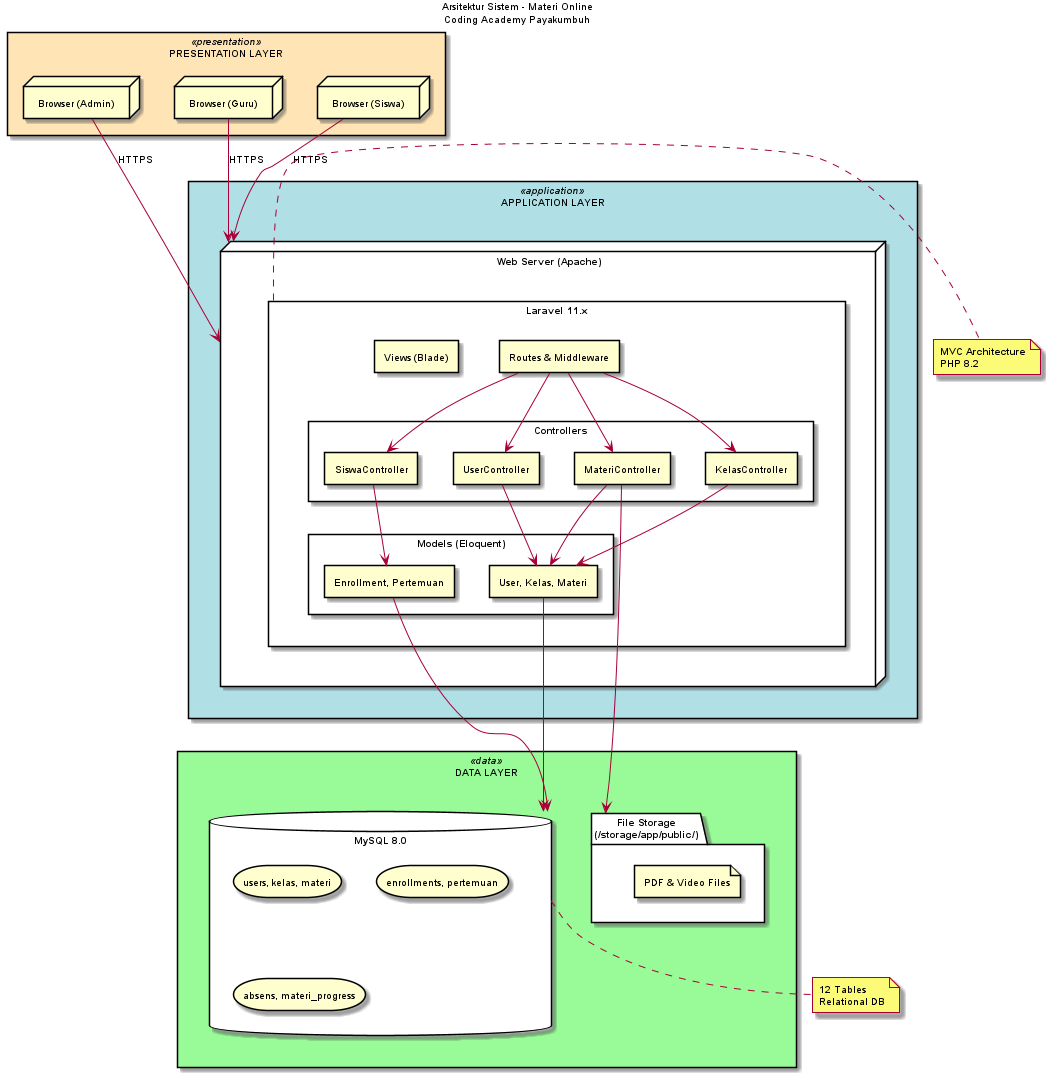

The diagram above was rendered by PlantUML. Its source (embedded in the PNG):
@startuml
title Arsitektur Sistem - Materi Online\nCoding Academy Payakumbuh

' A4 Page Size Settings (Portrait: 210mm x 297mm)
skinparam page {
    borderColor white
    margin 10
}
skinparam dpi 150
scale 1.0

skinparam backgroundColor white
skinparam componentStyle rectangle
skinparam packageStyle rectangle
skinparam defaultFontSize 10

' Color scheme
skinparam package {
    BackgroundColor<<presentation>> #FFE4B5
    BackgroundColor<<application>> #B0E0E6
    BackgroundColor<<data>> #98FB98
}

' ===== PRESENTATION LAYER =====
package "PRESENTATION LAYER" <<presentation>> {
    node "Browser (Admin)" as BrowserAdmin
    node "Browser (Guru)" as BrowserGuru
    node "Browser (Siswa)" as BrowserSiswa
}

' ===== APPLICATION LAYER =====
package "APPLICATION LAYER" <<application>> {
    node "Web Server (Apache)" as WebServer {
        package "Laravel 11.x" as Laravel {
            component "Routes & Middleware" as Routes
            
            package "Controllers" {
                component "UserController" as UserCtrl
                component "KelasController" as KelasCtrl
                component "MateriController" as MateriCtrl
                component "SiswaController" as SiswaCtrl
            }
            
            package "Models (Eloquent)" {
                component "User, Kelas, Materi" as Models
                component "Enrollment, Pertemuan" as Models2
            }
            
            component "Views (Blade)" as Views
        }
    }
}

' ===== DATA LAYER =====
package "DATA LAYER" <<data>> {
    database "MySQL 8.0" as MySQL {
        storage "users, kelas, materi" as Tables1
        storage "enrollments, pertemuan" as Tables2
        storage "absens, materi_progress" as Tables3
    }
    
    folder "File Storage\n(/storage/app/public/)" as FileStorage {
        file "PDF & Video Files" as Files
    }
}

' ===== CONNECTIONS =====
BrowserAdmin -down-> WebServer : HTTPS
BrowserGuru -down-> WebServer : HTTPS
BrowserSiswa -down-> WebServer : HTTPS

Routes -down-> UserCtrl
Routes -down-> KelasCtrl
Routes -down-> MateriCtrl
Routes -down-> SiswaCtrl

UserCtrl -down-> Models
KelasCtrl -down-> Models
MateriCtrl -down-> Models
SiswaCtrl -down-> Models2

Models -down-> MySQL
Models2 -down-> MySQL
MateriCtrl -right-> FileStorage

' Notes
note right of Laravel
    **MVC Architecture**
    PHP 8.2
end note

note bottom of MySQL
    12 Tables
    Relational DB
end note

@enduml